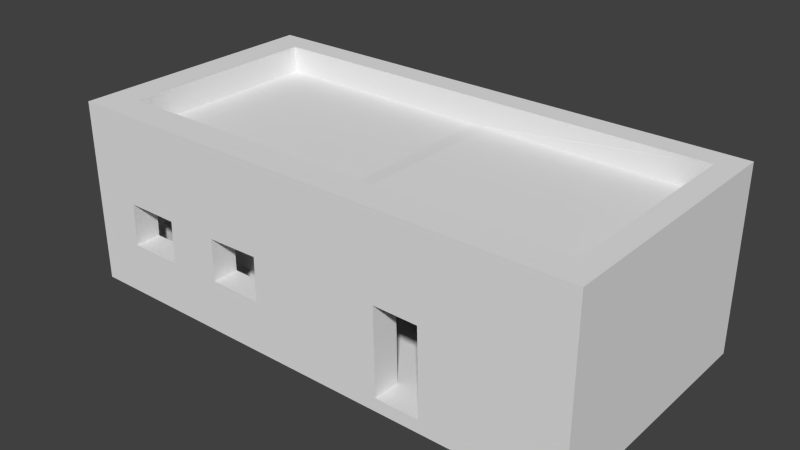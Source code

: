 # Source: untitled.blend  (saved by Blender 2.71.0; exported with 4.5.12 LTS)
import bpy
from mathutils import Matrix  # noqa: F401  (used for matrix-valued properties, if any)

bpy.ops.wm.read_factory_settings(use_empty=True)
scene = bpy.context.scene
scene.name = 'Scene'

# ---- collections
col_collection_1 = bpy.data.collections.new('Collection 1'); scene.collection.children.link(col_collection_1)

# ---- materials (node trees are filled in below, after node groups)
mat_material = bpy.data.materials.new('Material')
mat_material.alpha_threshold = 0.0
mat_material.use_transparent_shadow = False
mat_material.roughness = 0.5
mat_material.line_color = (0.0, 0.0, 0.0, 1.0)

# ---- material node trees

# ---- world
world_world = bpy.data.worlds.new('World'); scene.world = world_world
world_world.color = (0.05088, 0.05088, 0.05088)
world_world.use_sun_shadow = False
world_world.sun_shadow_jitter_overblur = 0.0
world_world.cycles.sampling_method = 'MANUAL'
world_world.cycles.sample_map_resolution = 256

# ---- meshes
me_cube_001 = bpy.data.meshes.new('Cube.001')
me_cube_001.from_pydata([(-1.0, -1.0, -1.0), (-1.0, 0.9466, -1.0), (1.201, 0.9466, -1.0), (1.201, -1.0, -1.0), (-1.0, -1.0, -0.4954), (-1.0, 0.9466, -0.4954), (1.201, 0.9466, -0.4954), (1.201, -1.0, -0.4954), (-0.4417, 0.9466, -0.4954), (-0.5101, 0.9466, -1.0), (-0.4417, -1.0, -0.4954), (-0.5101, -1.0, -1.0)], [], [(4, 5, 1, 0), (8, 6, 2, 9), (6, 7, 3, 2), (10, 4, 0, 11), (11, 9, 2, 3), (10, 8, 5, 4), (5, 8, 9, 1), (7, 10, 11, 3), (0, 1, 9, 11), (7, 6, 8, 10)])
me_cube_001.use_remesh_preserve_volume = False
me_cube_001.use_remesh_preserve_attributes = False
me_cube_001.use_mirror_vertex_groups = False
me_cube_001.update()
me_plane = bpy.data.meshes.new('Plane')
me_plane.from_pydata([(-0.05532, -3.941, 0.0), (-5.014, -3.941, 0.0), (-0.05532, 1.0, 0.0), (-5.014, 1.0, 0.0), (-0.05532, -3.941, 2.49), (-5.014, -3.941, 2.49), (-0.05532, 1.0, 2.49), (-5.014, 1.0, 2.49), (-2.625, -3.941, 0.0), (-3.47, -3.941, 0.0), (-5.014, -0.4727, 0.0), (-5.014, 0.5329, 0.0), (-3.504, -3.941, 1.651), (-2.663, -3.941, 1.639), (-5.014, 0.5387, 1.75), (-5.014, -0.4353, 1.761), (-10.02, -3.941, 0.0), (-10.02, 1.0, 0.0), (-10.02, -3.941, 2.49), (-10.02, 1.0, 2.49), (-10.02, 0.5381, 0.0), (-9.106, -3.941, 0.7312), (-8.072, -3.941, 0.7349), (-8.052, -3.941, 1.546), (-9.079, -3.941, 1.553), (-7.044, -3.941, 0.7454), (-6.037, -3.941, 0.7392), (-6.026, -3.941, 1.572), (-7.045, -3.941, 1.554), (-0.05532, -3.941, 3.25), (-5.014, -3.941, 3.25), (-0.05532, 1.0, 3.25), (-5.014, 1.0, 3.25), (-10.02, -3.941, 3.25), (-10.02, 1.0, 3.25), (-10.02, -3.941, 3.25), (-0.4819, -3.362, 2.49), (-9.397, 0.5141, 2.49), (-0.4819, -3.362, 3.25), (-5.014, -3.412, 2.49), (-9.398, 0.5153, 3.25), (-5.014, -3.365, 3.25), (-0.4821, 0.52, 2.49), (-0.4821, 0.52, 3.25), (-2.625, -3.412, 0.0), (-3.47, -3.412, 0.0), (-5.014, -3.412, 0.0), (-5.016, 0.5334, 2.496), (-0.05532, -3.412, 0.0), (-5.014, 0.5222, 3.25), (-4.722, -3.941, 0.0), (-4.722, 1.0, 0.0), (-4.722, -3.941, 2.49), (-4.722, 1.0, 2.49), (-4.722, -0.4727, 0.0), (-4.722, 0.5223, 0.0), (-4.722, 0.522, 1.75), (-4.722, -0.4353, 1.761), (-9.403, -3.357, 3.25), (-9.398, -3.341, 2.49), (-3.504, -3.412, 1.651), (-2.663, -3.412, 1.639), (-4.722, -3.412, 0.0), (-4.722, -3.412, 2.49), (-0.05532, 0.5223, 0.0), (-10.02, -3.442, 0.0), (-4.722, 0.5223, 2.49), (-10.02, 0.5381, 2.49), (-0.05532, -3.941, -0.25), (-5.014, -3.941, -0.25), (-0.05532, 1.0, -0.25), (-5.014, 1.0, -0.25), (-2.625, -3.941, -0.25), (-3.47, -3.941, -0.25), (-5.014, -0.4727, -0.25), (-5.014, 0.5448, -0.25), (-4.722, -3.941, -0.25), (-4.722, 1.0, -0.25), (-5.014, 1.0, -0.25), (-10.02, 1.0, -0.25), (-10.02, 0.5448, -0.25), (-5.014, -3.941, -0.25), (-10.02, -3.941, -0.25), (-10.02, -3.442, 2.49), (-9.106, -3.442, 0.7312), (-8.072, -3.442, 0.7349), (-8.052, -3.442, 1.546), (-9.079, -3.442, 1.553), (-7.044, -3.442, 0.7454), (-6.037, -3.442, 0.7392), (-6.026, -3.442, 1.572), (-7.045, -3.442, 1.554), (-9.413, -3.941, 0.0), (-9.413, 1.0, 0.0), (-9.413, -3.941, 2.49), (-9.413, 1.0, 2.49), (-9.413, 0.5326, 0.0), (-9.413, -3.422, 0.0), (-0.482, -3.412, 4.196e-17), (-0.482, 0.5223, 4.196e-17), (-0.4797, -3.362, 2.74), (-9.395, 0.5137, 2.74), (-5.014, -3.388, 2.724), (-0.4799, 0.5196, 2.74), (-5.015, 0.5278, 2.727), (-9.396, -3.342, 2.74), (-4.72, -3.412, 2.74), (-4.72, 0.5219, 2.74)], [], [(32, 31, 43, 49), (25, 22, 23, 28), (19, 17, 20, 67), (22, 21, 84, 85), (25, 28, 91, 88), (17, 93, 3, 11, 96, 20), (31, 29, 38, 43), (13, 8, 44, 61), (34, 35, 18, 83, 67, 19), (23, 24, 94, 5, 27, 28), (34, 32, 49, 40), (22, 25, 26, 1, 92, 21), (35, 34, 40, 58), (33, 30, 41, 58, 35), (7, 53, 6, 31, 32, 34, 19, 95), (3, 51, 77, 71), (15, 10, 54, 57), (7, 3, 51, 53), (14, 15, 57, 56), (3, 11, 55, 51), (11, 14, 56, 55), (1, 5, 52, 50), (10, 46, 97, 96, 11), (3, 93, 17, 79, 78), (12, 13, 61, 60), (54, 55, 64, 99, 98, 44, 45, 62, 50), (1, 50, 62, 46), (9, 12, 60, 45), (50, 9, 45, 62), (9, 50, 52, 12), (12, 52, 4, 13), (54, 10, 11, 55), (11, 14, 47, 37, 96), (69, 74, 75, 71, 77, 70, 68, 72, 73, 76), (48, 64, 99, 98), (11, 3, 71, 75), (10, 46, 1, 50, 54), (51, 2, 70, 77), (50, 1, 69, 76), (8, 9, 73, 72), (9, 50, 76, 73), (0, 8, 72, 68), (97, 84, 87, 59), (37, 96, 97, 59), (65, 20, 67, 83), (75, 11, 96, 20, 80), (45, 44, 8, 9), (95, 7, 3, 93), (79, 80, 75, 78), (28, 27, 90, 91), (21, 24, 87, 84), (24, 23, 86, 87), (18, 16, 65, 83), (27, 26, 89, 90), (26, 25, 88, 89), (23, 22, 85, 86), (63, 66, 56, 57), (63, 57, 54, 50, 62), (107, 106, 102, 104), (46, 89, 90, 39), (19, 17, 93, 95), (16, 18, 94, 92), (39, 59, 87, 86, 91, 90), (46, 89, 88, 85, 84, 97), (85, 88, 91, 86), (21, 92, 94, 24), (1, 26, 27, 5), (5, 52, 4, 29, 30, 33, 18, 94), (16, 92, 1, 81, 82), (16, 92, 1, 46, 97, 65), (81, 74, 75, 80, 82), (36, 98, 99, 42), (8, 13, 4, 0), (31, 2, 64, 48, 0, 29), (68, 0, 48, 64, 2, 70), (53, 6, 2, 51), (42, 64, 55, 66), (20, 65, 16, 82, 80), (79, 17, 20, 80), (61, 44, 98, 36), (45, 60, 63, 62), (36, 61, 60, 63), (14, 47, 39, 15), (30, 29, 38, 41), (8, 0, 48, 98, 44), (15, 39, 46, 10), (101, 104, 102, 105), (100, 103, 107, 106), (49, 43, 103, 107, 104), (49, 104, 101, 40), (58, 40, 101, 105), (41, 102, 105, 58), (38, 100, 106, 102, 41), (38, 100, 103, 43), (47, 37, 59, 39), (36, 63, 66, 42)])
me_plane.use_remesh_preserve_volume = False
me_plane.use_remesh_preserve_attributes = False
me_plane.use_mirror_vertex_groups = False
me_plane.update()
me_cube = bpy.data.meshes.new('Cube')
me_cube.from_pydata([(1.0, -0.01093, -1.0), (1.0, -1.0, -1.0), (-1.0, -1.0, -1.0), (-1.0, -0.01093, -1.0), (1.0, -0.01093, -0.1777), (1.0, -1.0, -0.1777), (-1.0, -1.0, -0.1777), (-1.0, -0.01093, -0.1777)], [], [(0, 1, 2, 3), (4, 7, 6, 5), (0, 4, 5, 1), (1, 5, 6, 2), (2, 6, 7, 3), (4, 0, 3, 7)])
me_cube.materials.append(mat_material)
me_cube.use_remesh_preserve_volume = False
me_cube.use_remesh_preserve_attributes = False
me_cube.use_mirror_vertex_groups = False
me_cube.update()

# ---- objects
ob_cube_001 = bpy.data.objects.new('Cube.001', me_cube_001)
ob_plane = bpy.data.objects.new('Plane', me_plane)
ob_cube = bpy.data.objects.new('Cube', me_cube)

# ---- transforms, parenting, visibility, modifiers, constraints
ob_cube_001.location = (-3.336, -1.437, 0.986)
ob_cube_001.lineart.crease_threshold = 0.0
ob_plane.location = (5.033, -0.02853, -0.007972)
ob_plane.lineart.crease_threshold = 0.0
ob_cube.location = (3.496, -0.4945, 0.9918)
ob_cube.lock_rotations_4d = False
ob_cube.empty_display_type = 'ARROWS'
ob_cube.lineart.crease_threshold = 0.0

# ---- collection membership
col_collection_1.objects.link(ob_cube_001)
col_collection_1.objects.link(ob_plane)
col_collection_1.objects.link(ob_cube)

# ---- scene / render settings (as saved in the file)
scene.frame_start = 1; scene.frame_end = 250; scene.frame_set(1)
scene.render.engine = 'BLENDER_EEVEE_NEXT'
scene.render.image_settings.compression = 90
scene.render.resolution_percentage = 50
scene.render.dither_intensity = 0.0
scene.cycles.use_denoising = False
scene.cycles.samples = 10
scene.cycles.sampling_pattern = 'TABULATED_SOBOL'
scene.cycles.light_sampling_threshold = 0.0
scene.cycles.use_adaptive_sampling = False
scene.cycles.use_light_tree = False
scene.cycles.blur_glossy = 0.0
scene.cycles.volume_bounces = 1
scene.cycles.pixel_filter_type = 'GAUSSIAN'
scene.cycles.sample_clamp_indirect = 0.0
scene.view_settings.view_transform = 'Standard'
bpy.context.view_layer.update()

# ---- added for rendering (the .blend has no active camera and no usable light): camera, sun
cam_auto = bpy.data.cameras.new('AutoCamera')
cam_auto.lens = 50.0
cam_auto.sensor_width = 36.0
cam_auto.clip_end = 1000.0
ob_auto_camera = bpy.data.objects.new('AutoCamera', cam_auto)
scene.collection.objects.link(ob_auto_camera)
ob_auto_camera.location = (10.7832, -14.4446, 10.1225)
ob_auto_camera.rotation_euler = (1.09748, -7.21219e-08, 0.694738)
scene.camera = ob_auto_camera
light_auto_sun = bpy.data.lights.new('AutoSun', 'SUN')
light_auto_sun.energy = 3.0
light_auto_sun.angle = 0.0523599
ob_auto_sun = bpy.data.objects.new('AutoSun', light_auto_sun)
scene.collection.objects.link(ob_auto_sun)
ob_auto_sun.rotation_euler = (0.872665, 0.174533, 0.523599)
bpy.context.view_layer.update()
